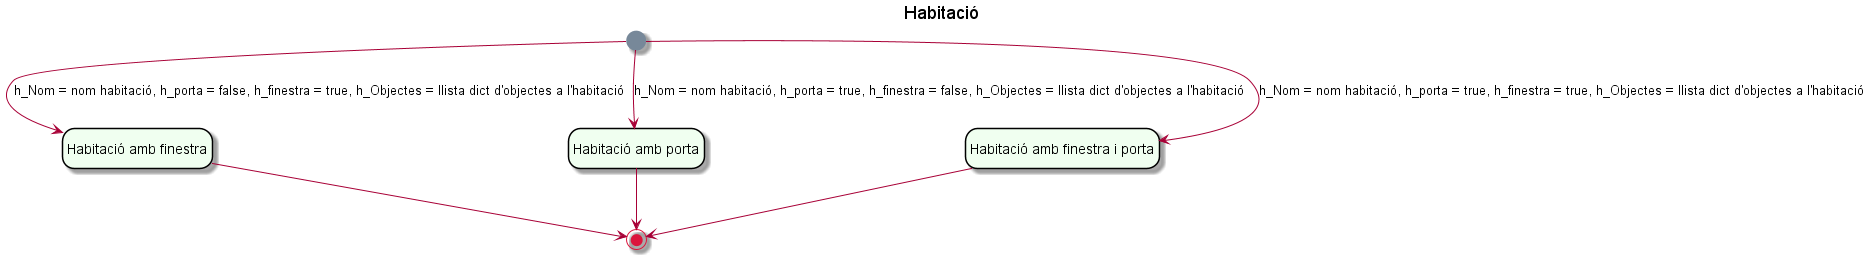

The diagram above was rendered by PlantUML. Its source (embedded in the PNG):
@startuml

title Habitació

hide empty description
skinparam backgroundColor Transparent
skinparam state {
	StartColor LightSlateGray
	EndColor Crimson
	BorderColor Black
	BackgroundColor HoneyDew
}

state "Habitació amb finestra" as HF
state "Habitació amb porta" as HP
state "Habitació amb finestra i porta" as HFP

[*] --> HF: h_Nom = nom habitació, h_porta = false, h_finestra = true, h_Objectes = llista dict d'objectes a l'habitació
[*] --> HP: h_Nom = nom habitació, h_porta = true, h_finestra = false, h_Objectes = llista dict d'objectes a l'habitació
[*] --> HFP: h_Nom = nom habitació, h_porta = true, h_finestra = true, h_Objectes = llista dict d'objectes a l'habitació
HF --> [*]
HP --> [*]
HFP --> [*]


@enduml